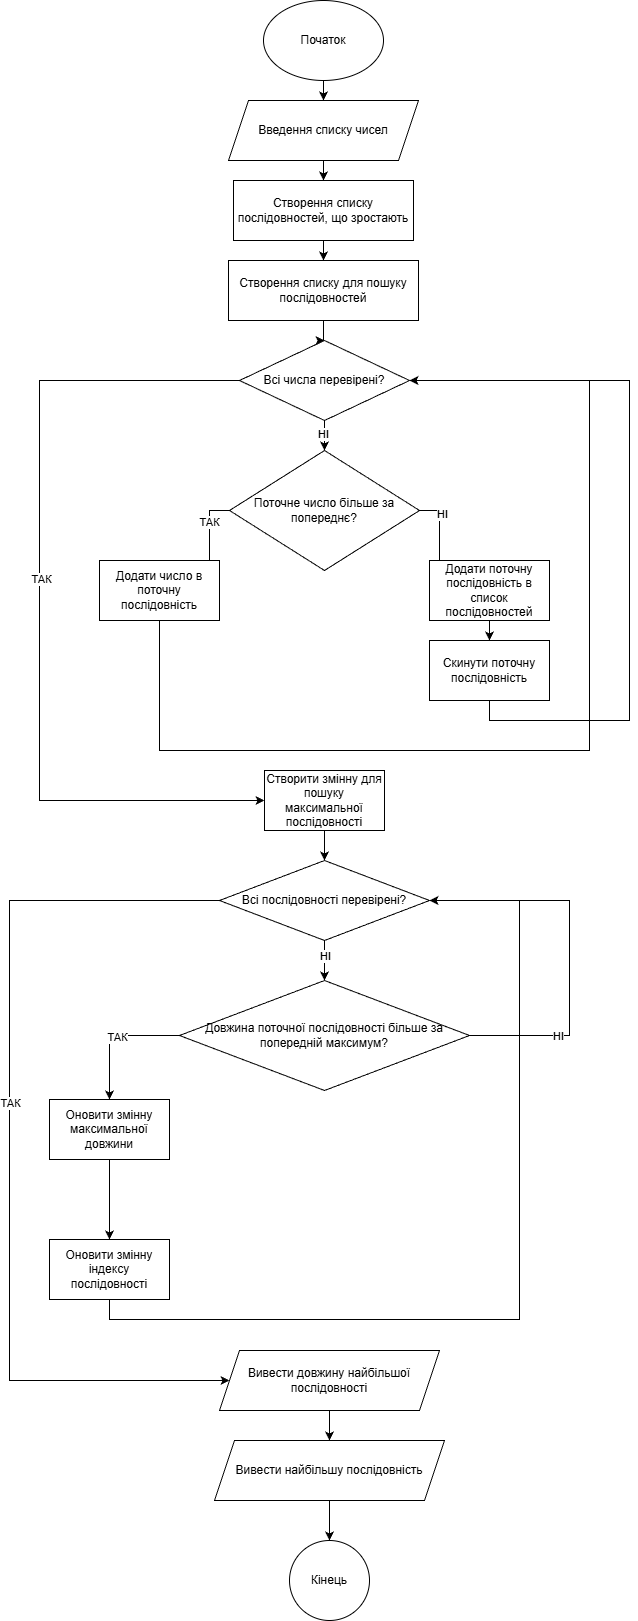

The diagram above was exported from draw.io. Its source (the exported page's mxGraphModel, read from the mxfile embedded in the PNG):
<mxGraphModel dx="1226" dy="667" grid="1" gridSize="10" guides="1" tooltips="1" connect="1" arrows="1" fold="1" page="1" pageScale="1" pageWidth="827" pageHeight="1169" math="0" shadow="0">
  <root>
    <mxCell id="0" />
    <mxCell id="1" parent="0" />
    <mxCell id="MLXWuagMz9j5AcH5ygVB-5" value="" style="edgeStyle=orthogonalEdgeStyle;rounded=0;orthogonalLoop=1;jettySize=auto;html=1;" edge="1" parent="1" source="MLXWuagMz9j5AcH5ygVB-1" target="MLXWuagMz9j5AcH5ygVB-4">
      <mxGeometry relative="1" as="geometry" />
    </mxCell>
    <mxCell id="MLXWuagMz9j5AcH5ygVB-1" value="Початок" style="ellipse;whiteSpace=wrap;html=1;" vertex="1" parent="1">
      <mxGeometry x="354" y="10" width="120" height="80" as="geometry" />
    </mxCell>
    <mxCell id="MLXWuagMz9j5AcH5ygVB-7" value="" style="edgeStyle=orthogonalEdgeStyle;rounded=0;orthogonalLoop=1;jettySize=auto;html=1;" edge="1" parent="1" source="MLXWuagMz9j5AcH5ygVB-4" target="MLXWuagMz9j5AcH5ygVB-6">
      <mxGeometry relative="1" as="geometry" />
    </mxCell>
    <mxCell id="MLXWuagMz9j5AcH5ygVB-4" value="Введення списку чисел" style="shape=parallelogram;perimeter=parallelogramPerimeter;whiteSpace=wrap;html=1;fixedSize=1;" vertex="1" parent="1">
      <mxGeometry x="319" y="110" width="190" height="60" as="geometry" />
    </mxCell>
    <mxCell id="MLXWuagMz9j5AcH5ygVB-9" value="" style="edgeStyle=orthogonalEdgeStyle;rounded=0;orthogonalLoop=1;jettySize=auto;html=1;" edge="1" parent="1" source="MLXWuagMz9j5AcH5ygVB-6" target="MLXWuagMz9j5AcH5ygVB-8">
      <mxGeometry relative="1" as="geometry" />
    </mxCell>
    <mxCell id="MLXWuagMz9j5AcH5ygVB-6" value="Створення списку послідовностей, що зростають" style="whiteSpace=wrap;html=1;" vertex="1" parent="1">
      <mxGeometry x="324" y="190" width="180" height="60" as="geometry" />
    </mxCell>
    <mxCell id="MLXWuagMz9j5AcH5ygVB-11" value="" style="edgeStyle=orthogonalEdgeStyle;rounded=0;orthogonalLoop=1;jettySize=auto;html=1;" edge="1" parent="1" source="MLXWuagMz9j5AcH5ygVB-8" target="MLXWuagMz9j5AcH5ygVB-10">
      <mxGeometry relative="1" as="geometry" />
    </mxCell>
    <mxCell id="MLXWuagMz9j5AcH5ygVB-8" value="Створення списку для пошуку послідовностей" style="whiteSpace=wrap;html=1;" vertex="1" parent="1">
      <mxGeometry x="319" y="270" width="190" height="60" as="geometry" />
    </mxCell>
    <mxCell id="MLXWuagMz9j5AcH5ygVB-13" value="" style="edgeStyle=orthogonalEdgeStyle;rounded=0;orthogonalLoop=1;jettySize=auto;html=1;" edge="1" parent="1" source="MLXWuagMz9j5AcH5ygVB-10" target="MLXWuagMz9j5AcH5ygVB-12">
      <mxGeometry relative="1" as="geometry" />
    </mxCell>
    <mxCell id="MLXWuagMz9j5AcH5ygVB-24" value="НІ" style="edgeLabel;html=1;align=center;verticalAlign=middle;resizable=0;points=[];" vertex="1" connectable="0" parent="MLXWuagMz9j5AcH5ygVB-13">
      <mxGeometry x="-0.4933" y="-2" relative="1" as="geometry">
        <mxPoint as="offset" />
      </mxGeometry>
    </mxCell>
    <mxCell id="MLXWuagMz9j5AcH5ygVB-26" value="" style="edgeStyle=orthogonalEdgeStyle;rounded=0;orthogonalLoop=1;jettySize=auto;html=1;" edge="1" parent="1" source="MLXWuagMz9j5AcH5ygVB-10" target="MLXWuagMz9j5AcH5ygVB-25">
      <mxGeometry relative="1" as="geometry">
        <Array as="points">
          <mxPoint x="130" y="390" />
          <mxPoint x="130" y="810" />
        </Array>
      </mxGeometry>
    </mxCell>
    <mxCell id="MLXWuagMz9j5AcH5ygVB-27" value="ТАК" style="edgeLabel;html=1;align=center;verticalAlign=middle;resizable=0;points=[];" vertex="1" connectable="0" parent="MLXWuagMz9j5AcH5ygVB-26">
      <mxGeometry x="-0.0571" y="1" relative="1" as="geometry">
        <mxPoint as="offset" />
      </mxGeometry>
    </mxCell>
    <mxCell id="MLXWuagMz9j5AcH5ygVB-10" value="Всі числа перевірені?" style="rhombus;whiteSpace=wrap;html=1;" vertex="1" parent="1">
      <mxGeometry x="330" y="350" width="170" height="80" as="geometry" />
    </mxCell>
    <mxCell id="MLXWuagMz9j5AcH5ygVB-15" value="" style="edgeStyle=orthogonalEdgeStyle;rounded=0;orthogonalLoop=1;jettySize=auto;html=1;" edge="1" parent="1" source="MLXWuagMz9j5AcH5ygVB-12" target="MLXWuagMz9j5AcH5ygVB-14">
      <mxGeometry relative="1" as="geometry" />
    </mxCell>
    <mxCell id="MLXWuagMz9j5AcH5ygVB-16" value="ТАК" style="edgeLabel;html=1;align=center;verticalAlign=middle;resizable=0;points=[];" vertex="1" connectable="0" parent="MLXWuagMz9j5AcH5ygVB-15">
      <mxGeometry x="-0.375" y="-1" relative="1" as="geometry">
        <mxPoint as="offset" />
      </mxGeometry>
    </mxCell>
    <mxCell id="MLXWuagMz9j5AcH5ygVB-18" value="" style="edgeStyle=orthogonalEdgeStyle;rounded=0;orthogonalLoop=1;jettySize=auto;html=1;" edge="1" parent="1" source="MLXWuagMz9j5AcH5ygVB-12" target="MLXWuagMz9j5AcH5ygVB-17">
      <mxGeometry relative="1" as="geometry" />
    </mxCell>
    <mxCell id="MLXWuagMz9j5AcH5ygVB-19" value="НІ" style="edgeLabel;html=1;align=center;verticalAlign=middle;resizable=0;points=[];" vertex="1" connectable="0" parent="MLXWuagMz9j5AcH5ygVB-18">
      <mxGeometry x="-0.5447" y="2" relative="1" as="geometry">
        <mxPoint as="offset" />
      </mxGeometry>
    </mxCell>
    <mxCell id="MLXWuagMz9j5AcH5ygVB-12" value="Поточне число більше за попереднє?" style="rhombus;whiteSpace=wrap;html=1;" vertex="1" parent="1">
      <mxGeometry x="320" y="460" width="190" height="120" as="geometry" />
    </mxCell>
    <mxCell id="MLXWuagMz9j5AcH5ygVB-23" style="edgeStyle=orthogonalEdgeStyle;rounded=0;orthogonalLoop=1;jettySize=auto;html=1;exitX=0.5;exitY=1;exitDx=0;exitDy=0;entryX=1;entryY=0.5;entryDx=0;entryDy=0;" edge="1" parent="1" source="MLXWuagMz9j5AcH5ygVB-14" target="MLXWuagMz9j5AcH5ygVB-10">
      <mxGeometry relative="1" as="geometry">
        <mxPoint x="420" y="750" as="targetPoint" />
        <Array as="points">
          <mxPoint x="250" y="760" />
          <mxPoint x="680" y="760" />
          <mxPoint x="680" y="390" />
        </Array>
      </mxGeometry>
    </mxCell>
    <mxCell id="MLXWuagMz9j5AcH5ygVB-14" value="Додати число в поточну послідовність" style="whiteSpace=wrap;html=1;" vertex="1" parent="1">
      <mxGeometry x="190" y="570" width="120" height="60" as="geometry" />
    </mxCell>
    <mxCell id="MLXWuagMz9j5AcH5ygVB-21" value="" style="edgeStyle=orthogonalEdgeStyle;rounded=0;orthogonalLoop=1;jettySize=auto;html=1;" edge="1" parent="1" source="MLXWuagMz9j5AcH5ygVB-17" target="MLXWuagMz9j5AcH5ygVB-20">
      <mxGeometry relative="1" as="geometry" />
    </mxCell>
    <mxCell id="MLXWuagMz9j5AcH5ygVB-17" value="Додати поточну послідовність в список послідовностей" style="whiteSpace=wrap;html=1;" vertex="1" parent="1">
      <mxGeometry x="520" y="570" width="120" height="60" as="geometry" />
    </mxCell>
    <mxCell id="MLXWuagMz9j5AcH5ygVB-22" style="edgeStyle=orthogonalEdgeStyle;rounded=0;orthogonalLoop=1;jettySize=auto;html=1;exitX=0.5;exitY=1;exitDx=0;exitDy=0;" edge="1" parent="1" source="MLXWuagMz9j5AcH5ygVB-20">
      <mxGeometry relative="1" as="geometry">
        <mxPoint x="500" y="390" as="targetPoint" />
        <Array as="points">
          <mxPoint x="580" y="730" />
          <mxPoint x="720" y="730" />
          <mxPoint x="720" y="390" />
        </Array>
      </mxGeometry>
    </mxCell>
    <mxCell id="MLXWuagMz9j5AcH5ygVB-20" value="Скинути поточну послідовність" style="whiteSpace=wrap;html=1;" vertex="1" parent="1">
      <mxGeometry x="520" y="650" width="120" height="60" as="geometry" />
    </mxCell>
    <mxCell id="MLXWuagMz9j5AcH5ygVB-29" value="" style="edgeStyle=orthogonalEdgeStyle;rounded=0;orthogonalLoop=1;jettySize=auto;html=1;" edge="1" parent="1" source="MLXWuagMz9j5AcH5ygVB-25" target="MLXWuagMz9j5AcH5ygVB-28">
      <mxGeometry relative="1" as="geometry" />
    </mxCell>
    <mxCell id="MLXWuagMz9j5AcH5ygVB-25" value="Створити змінну для пошуку максимальної послідовності" style="whiteSpace=wrap;html=1;" vertex="1" parent="1">
      <mxGeometry x="355" y="780" width="120" height="60" as="geometry" />
    </mxCell>
    <mxCell id="MLXWuagMz9j5AcH5ygVB-31" value="" style="edgeStyle=orthogonalEdgeStyle;rounded=0;orthogonalLoop=1;jettySize=auto;html=1;" edge="1" parent="1" source="MLXWuagMz9j5AcH5ygVB-28" target="MLXWuagMz9j5AcH5ygVB-30">
      <mxGeometry relative="1" as="geometry" />
    </mxCell>
    <mxCell id="MLXWuagMz9j5AcH5ygVB-32" value="НІ" style="edgeLabel;html=1;align=center;verticalAlign=middle;resizable=0;points=[];" vertex="1" connectable="0" parent="MLXWuagMz9j5AcH5ygVB-31">
      <mxGeometry x="-0.2319" relative="1" as="geometry">
        <mxPoint as="offset" />
      </mxGeometry>
    </mxCell>
    <mxCell id="MLXWuagMz9j5AcH5ygVB-43" value="" style="edgeStyle=orthogonalEdgeStyle;rounded=0;orthogonalLoop=1;jettySize=auto;html=1;" edge="1" parent="1" source="MLXWuagMz9j5AcH5ygVB-28" target="MLXWuagMz9j5AcH5ygVB-42">
      <mxGeometry relative="1" as="geometry">
        <Array as="points">
          <mxPoint x="100" y="910" />
          <mxPoint x="100" y="1390" />
        </Array>
      </mxGeometry>
    </mxCell>
    <mxCell id="MLXWuagMz9j5AcH5ygVB-44" value="ТАК" style="edgeLabel;html=1;align=center;verticalAlign=middle;resizable=0;points=[];" vertex="1" connectable="0" parent="MLXWuagMz9j5AcH5ygVB-43">
      <mxGeometry x="-0.0945" relative="1" as="geometry">
        <mxPoint as="offset" />
      </mxGeometry>
    </mxCell>
    <mxCell id="MLXWuagMz9j5AcH5ygVB-28" value="Всі послідовності перевірені?" style="rhombus;whiteSpace=wrap;html=1;" vertex="1" parent="1">
      <mxGeometry x="310" y="870" width="210" height="80" as="geometry" />
    </mxCell>
    <mxCell id="MLXWuagMz9j5AcH5ygVB-34" value="" style="edgeStyle=orthogonalEdgeStyle;rounded=0;orthogonalLoop=1;jettySize=auto;html=1;" edge="1" parent="1" source="MLXWuagMz9j5AcH5ygVB-30" target="MLXWuagMz9j5AcH5ygVB-33">
      <mxGeometry relative="1" as="geometry" />
    </mxCell>
    <mxCell id="MLXWuagMz9j5AcH5ygVB-35" value="ТАК" style="edgeLabel;html=1;align=center;verticalAlign=middle;resizable=0;points=[];" vertex="1" connectable="0" parent="MLXWuagMz9j5AcH5ygVB-34">
      <mxGeometry x="-0.0611" y="1" relative="1" as="geometry">
        <mxPoint as="offset" />
      </mxGeometry>
    </mxCell>
    <mxCell id="MLXWuagMz9j5AcH5ygVB-39" value="" style="edgeStyle=orthogonalEdgeStyle;rounded=0;orthogonalLoop=1;jettySize=auto;html=1;exitX=1;exitY=0.5;exitDx=0;exitDy=0;entryX=1;entryY=0.5;entryDx=0;entryDy=0;" edge="1" parent="1" source="MLXWuagMz9j5AcH5ygVB-30" target="MLXWuagMz9j5AcH5ygVB-28">
      <mxGeometry relative="1" as="geometry">
        <mxPoint x="570" y="1040" as="sourcePoint" />
        <mxPoint x="675" y="960" as="targetPoint" />
        <Array as="points">
          <mxPoint x="660" y="1045" />
          <mxPoint x="660" y="910" />
        </Array>
      </mxGeometry>
    </mxCell>
    <mxCell id="MLXWuagMz9j5AcH5ygVB-40" value="НІ" style="edgeLabel;html=1;align=center;verticalAlign=middle;resizable=0;points=[];" vertex="1" connectable="0" parent="MLXWuagMz9j5AcH5ygVB-39">
      <mxGeometry x="-0.5323" relative="1" as="geometry">
        <mxPoint as="offset" />
      </mxGeometry>
    </mxCell>
    <mxCell id="MLXWuagMz9j5AcH5ygVB-30" value="Довжина поточної послідовності більше за попередній максимум?" style="rhombus;whiteSpace=wrap;html=1;" vertex="1" parent="1">
      <mxGeometry x="270" y="990" width="290" height="110" as="geometry" />
    </mxCell>
    <mxCell id="MLXWuagMz9j5AcH5ygVB-37" value="" style="edgeStyle=orthogonalEdgeStyle;rounded=0;orthogonalLoop=1;jettySize=auto;html=1;" edge="1" parent="1" source="MLXWuagMz9j5AcH5ygVB-33" target="MLXWuagMz9j5AcH5ygVB-36">
      <mxGeometry relative="1" as="geometry" />
    </mxCell>
    <mxCell id="MLXWuagMz9j5AcH5ygVB-33" value="Оновити змінну максимальної довжини" style="whiteSpace=wrap;html=1;" vertex="1" parent="1">
      <mxGeometry x="140" y="1109" width="120" height="60" as="geometry" />
    </mxCell>
    <mxCell id="MLXWuagMz9j5AcH5ygVB-41" style="edgeStyle=orthogonalEdgeStyle;rounded=0;orthogonalLoop=1;jettySize=auto;html=1;exitX=0.5;exitY=1;exitDx=0;exitDy=0;entryX=1;entryY=0.5;entryDx=0;entryDy=0;" edge="1" parent="1" source="MLXWuagMz9j5AcH5ygVB-36" target="MLXWuagMz9j5AcH5ygVB-28">
      <mxGeometry relative="1" as="geometry">
        <Array as="points">
          <mxPoint x="200" y="1329" />
          <mxPoint x="610" y="1329" />
          <mxPoint x="610" y="910" />
        </Array>
      </mxGeometry>
    </mxCell>
    <mxCell id="MLXWuagMz9j5AcH5ygVB-36" value="Оновити змінну індексу послідовності" style="whiteSpace=wrap;html=1;" vertex="1" parent="1">
      <mxGeometry x="140" y="1249" width="120" height="60" as="geometry" />
    </mxCell>
    <mxCell id="MLXWuagMz9j5AcH5ygVB-46" value="" style="edgeStyle=orthogonalEdgeStyle;rounded=0;orthogonalLoop=1;jettySize=auto;html=1;" edge="1" parent="1" source="MLXWuagMz9j5AcH5ygVB-42" target="MLXWuagMz9j5AcH5ygVB-45">
      <mxGeometry relative="1" as="geometry" />
    </mxCell>
    <mxCell id="MLXWuagMz9j5AcH5ygVB-42" value="Вивести довжину найбільшої послідовності" style="shape=parallelogram;perimeter=parallelogramPerimeter;whiteSpace=wrap;html=1;fixedSize=1;" vertex="1" parent="1">
      <mxGeometry x="310" y="1360" width="220" height="60" as="geometry" />
    </mxCell>
    <mxCell id="MLXWuagMz9j5AcH5ygVB-48" value="" style="edgeStyle=orthogonalEdgeStyle;rounded=0;orthogonalLoop=1;jettySize=auto;html=1;" edge="1" parent="1" source="MLXWuagMz9j5AcH5ygVB-45" target="MLXWuagMz9j5AcH5ygVB-47">
      <mxGeometry relative="1" as="geometry" />
    </mxCell>
    <mxCell id="MLXWuagMz9j5AcH5ygVB-45" value="Вивести найбільшу послідовність" style="shape=parallelogram;perimeter=parallelogramPerimeter;whiteSpace=wrap;html=1;fixedSize=1;" vertex="1" parent="1">
      <mxGeometry x="305" y="1450" width="230" height="60" as="geometry" />
    </mxCell>
    <mxCell id="MLXWuagMz9j5AcH5ygVB-47" value="Кінець" style="ellipse;whiteSpace=wrap;html=1;" vertex="1" parent="1">
      <mxGeometry x="380" y="1550" width="80" height="80" as="geometry" />
    </mxCell>
  </root>
</mxGraphModel>